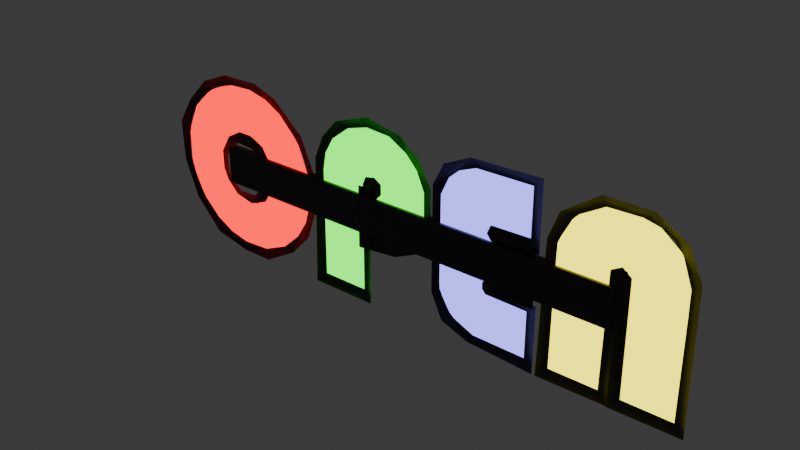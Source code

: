 # Source: OPEN.blend  (saved by Blender 4.2.66; exported with 4.5.12 LTS)
import bpy
from mathutils import Matrix  # noqa: F401  (used for matrix-valued properties, if any)

bpy.ops.wm.read_factory_settings(use_empty=True)
scene = bpy.context.scene
scene.name = 'Scene'

# ---- collections
col_collection = bpy.data.collections.new('Collection'); scene.collection.children.link(col_collection)

# ---- materials (node trees are filled in below, after node groups)
mat_material_001 = bpy.data.materials.new('Material.001')
mat_material_002 = bpy.data.materials.new('Material.002')
mat_material_003 = bpy.data.materials.new('Material.003')
mat_material_004 = bpy.data.materials.new('Material.004')
mat_material_005 = bpy.data.materials.new('Material.005')

# ---- material node trees
mat_material_001.use_nodes = True; mat_material_001.node_tree.nodes.clear()
_N = mat_material_001.node_tree.nodes; _L = mat_material_001.node_tree.links
n0 = _N.new('ShaderNodeBsdfPrincipled'); n0.name = 'Principled BSDF'; n0.location = (10, 300)
n0.inputs[0].default_value = (0.8002, 0.02042, 0.0, 1.0)
n0.inputs[27].default_value = (1.0, 0.0, 0.0005684, 1.0)
n0.inputs[28].default_value = 2.8
n1 = _N.new('ShaderNodeOutputMaterial'); n1.name = 'Material Output'; n1.location = (300, 300)
_L.new(n0.outputs[0], n1.inputs[0])
n1.is_active_output = True
mat_material_002.use_nodes = True; mat_material_002.node_tree.nodes.clear()
_N = mat_material_002.node_tree.nodes; _L = mat_material_002.node_tree.links
n0 = _N.new('ShaderNodeBsdfPrincipled'); n0.name = 'Principled BSDF'; n0.location = (10, 300)
n0.inputs[0].default_value = (0.002591, 0.8002, 0.0, 1.0)
n0.inputs[27].default_value = (0.01101, 1.0, 0.0, 1.0)
n0.inputs[28].default_value = 2.8
n1 = _N.new('ShaderNodeOutputMaterial'); n1.name = 'Material Output'; n1.location = (300, 300)
_L.new(n0.outputs[0], n1.inputs[0])
n1.is_active_output = True
mat_material_003.use_nodes = True; mat_material_003.node_tree.nodes.clear()
_N = mat_material_003.node_tree.nodes; _L = mat_material_003.node_tree.links
n0 = _N.new('ShaderNodeBsdfPrincipled'); n0.name = 'Principled BSDF'; n0.location = (10, 300)
n0.inputs[0].default_value = (0.0874, 0.04368, 0.8002, 1.0)
n0.inputs[27].default_value = (0.2385, 0.2158, 1.0, 1.0)
n0.inputs[28].default_value = 2.8
n1 = _N.new('ShaderNodeOutputMaterial'); n1.name = 'Material Output'; n1.location = (300, 300)
_L.new(n0.outputs[0], n1.inputs[0])
n1.is_active_output = True
mat_material_004.use_nodes = True; mat_material_004.node_tree.nodes.clear()
_N = mat_material_004.node_tree.nodes; _L = mat_material_004.node_tree.links
n0 = _N.new('ShaderNodeBsdfPrincipled'); n0.name = 'Principled BSDF'; n0.location = (10, 300)
n0.inputs[0].default_value = (0.8003, 0.6579, 0.0, 1.0)
n0.inputs[27].default_value = (1.0, 0.9007, 0.0, 1.0)
n0.inputs[28].default_value = 2.8
n1 = _N.new('ShaderNodeOutputMaterial'); n1.name = 'Material Output'; n1.location = (300, 300)
_L.new(n0.outputs[0], n1.inputs[0])
n1.is_active_output = True
mat_material_005.use_nodes = True; mat_material_005.node_tree.nodes.clear()
_N = mat_material_005.node_tree.nodes; _L = mat_material_005.node_tree.links
n0 = _N.new('ShaderNodeBsdfPrincipled'); n0.name = 'Principled BSDF'; n0.location = (10, 300)
n0.inputs[0].default_value = (0.01909, 0.01909, 0.01909, 1.0)
n1 = _N.new('ShaderNodeOutputMaterial'); n1.name = 'Material Output'; n1.location = (300, 300)
_L.new(n0.outputs[0], n1.inputs[0])
n1.is_active_output = True

# ---- world
world_world = bpy.data.worlds.new('World'); scene.world = world_world
world_world.use_nodes = True; world_world.node_tree.nodes.clear()
_N = world_world.node_tree.nodes; _L = world_world.node_tree.links
n0 = _N.new('ShaderNodeOutputWorld'); n0.name = 'World Output'; n0.location = (300, 300)
n1 = _N.new('ShaderNodeBackground'); n1.name = 'Background'; n1.location = (10, 300)
n1.inputs[0].default_value = (0.05088, 0.05088, 0.05088, 1.0)
_L.new(n1.outputs[0], n0.inputs[0])
n0.is_active_output = True
world_world.color = (0.05088, 0.05088, 0.05088)
world_world.sun_shadow_jitter_overblur = 0.0

# ---- meshes
me_text = bpy.data.meshes.new('Text')
me_text.from_pydata([(0.6514, -0.004019, -0.2876), (0.4789, -0.004019, -0.2876), (0.4816, -0.004019, 0.14), (0.5115, -0.004019, 0.2158), (0.5534, -0.004019, 0.262), (0.6249, -0.004019, 0.3004), (0.721, -0.004019, 0.3065), (0.7905, -0.004019, 0.2909), (0.8598, -0.004019, 0.2365), (0.8959, -0.004019, 0.1391), (0.8984, -0.004019, -0.2876), (0.7258, -0.004019, -0.2876), (0.723, -0.004019, 0.1138), (0.6915, -0.004019, 0.1383), (0.655, -0.004019, 0.1174), (0.3807, -0.004019, 0.06687), (0.3807, -0.004019, -0.06232), (0.2396, -0.004019, -0.06502), (0.2266, -0.004019, -0.08267), (0.2272, -0.004019, -0.105), (0.2401, -0.004019, -0.1195), (0.3918, -0.004019, -0.1218), (0.3918, -0.004019, -0.2876), (0.1992, -0.004019, -0.2847), (0.1122, -0.004019, -0.2468), (0.06517, -0.004019, -0.1719), (0.05943, -0.004019, -0.1099), (0.0624, -0.004019, 0.1669), (0.092, -0.004019, 0.2308), (0.1284, -0.004019, 0.2641), (0.1902, -0.004019, 0.2897), (0.3918, -0.004019, 0.2925), (0.3918, -0.004019, 0.1259), (0.25, -0.004019, 0.1223), (0.2363, -0.004019, 0.09056), (0.2531, -0.004019, 0.0693), (-0.2291, -0.004019, -0.08697), (-0.2291, -0.004019, 0.06517), (-0.1973, -0.004019, 0.06914), (-0.1788, -0.004019, 0.08951), (-0.1792, -0.004019, 0.1252), (-0.2067, -0.004019, 0.142), (-0.2444, -0.004019, 0.1343), (-0.2566, -0.004019, 0.1056), (-0.2572, -0.004019, -0.2876), (-0.4297, -0.004019, -0.2876), (-0.4181, -0.004019, 0.1697), (-0.3842, -0.004019, 0.2297), (-0.3161, -0.004019, 0.283), (-0.2365, -0.004019, 0.3061), (-0.1448, -0.004019, 0.3006), (-0.07563, -0.004019, 0.2621), (-0.0329, -0.004019, 0.2161), (-0.004102, -0.004019, 0.15), (-0.002957, -0.004019, 0.05065), (-0.03337, -0.004019, -0.01518), (-0.07133, -0.004019, -0.0542), (-0.1444, -0.004019, -0.08449), (-0.9713, -0.004019, 0.2587), (-0.8726, -0.004019, 0.3011), (-0.7674, -0.004019, 0.3063), (-0.6256, -0.004019, 0.2519), (-0.5457, -0.004019, 0.1705), (-0.5012, -0.004019, 0.05471), (-0.5022, -0.004019, -0.0494), (-0.5659, -0.004019, -0.1904), (-0.6345, -0.004019, -0.2536), (-0.7314, -0.004019, -0.2961), (-0.8356, -0.004019, -0.3013), (-0.912, -0.004019, -0.284), (-0.9803, -0.004019, -0.2471), (-1.055, -0.004019, -0.1741), (-1.105, -0.004019, -0.06002), (-1.102, -0.004019, 0.07522), (-1.054, -0.004019, 0.1802), (-0.7775, -0.004019, 0.1342), (-0.8343, -0.004019, 0.1341), (-0.8918, -0.004019, 0.1016), (-0.9291, -0.004019, 0.03893), (-0.9291, -0.004019, -0.02877), (-0.9111, -0.004019, -0.07114), (-0.8675, -0.004019, -0.1154), (-0.7945, -0.004019, -0.1324), (-0.7216, -0.004019, -0.1033), (-0.6784, -0.004019, -0.03384), (-0.6798, -0.004019, 0.04306), (-0.7216, -0.004019, 0.1087), (-0.9912, -0.01191, 0.2894), (-0.9372, -0.004037, 0.2781), (-0.8844, -0.009477, 0.3339), (-0.8519, -0.004031, 0.3038), (-0.7674, -0.004041, 0.3063), (-0.7375, -0.008516, 0.3369), (-0.6927, -0.004025, 0.2889), (-0.6361, -0.01399, 0.3069), (-0.6256, -0.004032, 0.2519), (-0.5248, -0.007989, 0.2003), (-0.5655, -0.004041, 0.1943), (-0.5196, -0.003478, 0.1194), (-0.4695, -0.009381, 0.07662), (-0.4997, -0.004041, 0.03419), (-0.5022, -0.004032, -0.0494), (-0.4702, -0.008857, -0.06185), (-0.5243, -0.004024, -0.124), (-0.5051, -0.01237, -0.1722), (-0.5881, -0.0075, -0.2597), (-0.5659, -0.004042, -0.1903), (-0.6345, -0.004047, -0.2536), (-0.7314, -0.004057, -0.2961), (-0.7133, -0.01349, -0.3313), (-0.8386, -0.008148, -0.3356), (-0.8356, -0.004041, -0.3013), (-0.9131, -0.002313, -0.2844), (-0.9734, -0.01377, -0.2992), (-0.9803, -0.004032, -0.2471), (-1.086, -0.008404, -0.1908), (-1.041, -0.004041, -0.1898), (-1.087, -0.004037, -0.1148), (-1.14, -0.007555, -0.0538), (-1.108, -0.004041, -0.02911), (-1.105, -0.004032, 0.05496), (-1.136, -0.01396, 0.1034), (-1.083, -0.004025, 0.1297), (-1.082, -0.008486, 0.1982), (-1.027, -0.00289, 0.213), (-0.7653, -0.01425, 0.09175), (-0.7616, -0.003999, 0.1299), (-0.834, -0.0136, 0.09637), (-0.8264, -0.00366, 0.1365), (-0.8916, -0.003428, 0.1014), (-0.8936, -0.01224, 0.03561), (-0.9289, -0.003778, 0.03897), (-0.9286, -0.002909, -0.02851), (-0.8897, -0.01437, -0.03316), (-0.9111, -0.004008, -0.07114), (-0.8671, -0.002789, -0.115), (-0.8371, -0.01289, -0.09029), (-0.8083, -0.004003, -0.1315), (-0.7655, -0.01175, -0.08837), (-0.7619, -0.003775, -0.1245), (-0.7154, -0.003964, -0.09636), (-0.7186, -0.01439, -0.03612), (-0.679, -0.002853, -0.034), (-0.6798, -0.003947, 0.04305), (-0.7149, -0.009456, 0.04346), (-0.7154, -0.003058, 0.1013), (-0.2299, -0.002334, -0.0877), (-0.2675, -0.01466, -0.1245), (-0.2298, -0.002525, 0.06583), (-0.2672, -0.01431, 0.102), (-0.1973, -0.003631, 0.06931), (-0.2155, -0.01301, 0.105), (-0.1788, -0.003964, 0.08952), (-0.1794, -0.00356, 0.1251), (-0.2067, -0.003946, 0.1419), (-0.2443, -0.003717, 0.1342), (-0.2564, -0.002334, -0.2883), (-0.2191, -0.01466, -0.3259), (-0.4304, -0.002526, -0.2882), (-0.4678, -0.01431, -0.3256), (-0.429, -0.004023, 0.1074), (-0.4605, -0.009462, 0.144), (-0.4181, -0.004031, 0.1697), (-0.4256, -0.008327, 0.2286), (-0.3841, -0.004048, 0.2297), (-0.3161, -0.004069, 0.283), (-0.3634, -0.009828, 0.2977), (-0.2242, -0.01388, 0.3476), (-0.2329, -0.002189, 0.3074), (-0.1448, -0.004106, 0.3005), (-0.09721, -0.008771, 0.3173), (-0.07564, -0.004035, 0.2621), (-0.0329, -0.004031, 0.2161), (0.02648, -0.008297, 0.1699), (-0.01491, -0.01474, 0.2594), (-0.004116, -0.004055, 0.15), (-0.002996, -0.004124, 0.05066), (0.02579, -0.008056, 0.03089), (-0.03337, -0.004029, -0.01518), (-0.0234, -0.01477, -0.06804), (-0.07133, -0.004037, -0.0542), (-0.1173, -0.008179, -0.1135), (-0.1444, -0.004095, -0.08446), (0.3815, -0.002334, 0.06761), (0.4191, -0.01466, 0.105), (0.3813, -0.002526, -0.063), (0.4188, -0.01431, -0.1004), (0.2397, -0.003753, -0.06511), (0.2533, -0.008099, -0.08937), (0.2645, -0.01535, -0.09781), (0.2266, -0.004002, -0.08267), (0.2272, -0.003992, -0.105), (0.2401, -0.003644, -0.1194), (0.392, -0.003395, -0.1216), (0.4287, -0.01227, -0.08533), (0.3924, -0.002526, -0.2882), (0.4298, -0.01431, -0.3257), (0.1992, -0.004077, -0.2847), (0.1796, -0.008421, -0.3151), (0.1324, -0.00403, -0.2592), (0.08077, -0.01433, -0.2717), (0.09387, -0.004038, -0.2261), (0.03366, -0.00819, -0.1857), (0.06262, -0.004094, -0.1611), (0.06243, -0.004096, 0.1669), (0.03341, -0.008216, 0.1913), (0.09201, -0.004035, 0.2308), (0.07855, -0.01434, 0.2767), (0.1284, -0.00403, 0.2641), (0.1727, -0.008406, 0.3204), (0.1902, -0.004085, 0.2897), (0.392, -0.003395, 0.2928), (0.4287, -0.01227, 0.329), (0.3924, -0.002525, 0.1253), (0.4298, -0.01431, 0.08783), (0.2501, -0.003381, 0.1221), (0.2691, -0.009159, 0.09354), (0.2741, -0.01572, 0.1044), (0.2368, -0.004002, 0.1002), (0.2426, -0.0036, 0.076), (0.2692, -0.004017, 0.06732), (0.6517, -0.003395, -0.2878), (0.6879, -0.01227, -0.3245), (0.4782, -0.002526, -0.2882), (0.4408, -0.01431, -0.3256), (0.4825, -0.004112, 0.1477), (0.4486, -0.008711, 0.1475), (0.5315, -0.004138, 0.2442), (0.486, -0.009625, 0.2453), (0.6114, -0.009388, 0.3337), (0.6249, -0.004122, 0.3003), (0.7531, -0.004134, 0.3037), (0.7715, -0.009283, 0.3347), (0.8287, -0.002484, 0.2682), (0.8783, -0.01396, 0.2757), (0.866, -0.004031, 0.2236), (0.9255, -0.008346, 0.1678), (0.8951, -0.004086, 0.1476), (0.8986, -0.003395, -0.2878), (0.9349, -0.01227, -0.3245), (0.7251, -0.002526, -0.2882), (0.6877, -0.01431, -0.3256), (0.7242, -0.003504, 0.1061), (0.6886, -0.01174, 0.0998), (0.7076, -0.003606, 0.1324), (0.6787, -0.003985, 0.1357), (0.6552, -0.003424, 0.1173), (-0.885, -0.01359, -0.06904), (-0.885, -0.01359, 0.06904), (-0.885, 0.01359, -0.06904), (-0.885, 0.01359, 0.06904), (0.6795, -0.01359, -0.06904), (0.6795, -0.01359, 0.06904), (0.6795, 0.01359, -0.06904), (0.6795, 0.01359, 0.06904)], [], [(5, 6, 7), (4, 5, 7), (4, 7, 8), (3, 4, 8), (3, 8, 9), (2, 3, 9), (2, 9, 13), (2, 13, 14), (12, 13, 9), (1, 2, 14), (1, 14, 0), (11, 12, 9), (11, 9, 10), (30, 31, 32), (29, 30, 32), (28, 29, 32), (27, 28, 32), (33, 27, 32), (26, 27, 33), (26, 33, 34), (26, 34, 35), (26, 35, 15), (26, 15, 17), (17, 15, 16), (26, 17, 18), (26, 18, 19), (25, 26, 19), (25, 19, 20), (25, 20, 21), (25, 21, 22), (24, 25, 22), (23, 24, 22), (48, 49, 50), (48, 50, 51), (47, 48, 51), (47, 51, 52), (46, 47, 52), (46, 52, 53), (41, 46, 53), (46, 41, 42), (160, 46, 42), (40, 41, 53), (160, 42, 43), (40, 53, 54), (39, 40, 54), (160, 43, 44), (38, 39, 54), (45, 160, 44), (37, 38, 54), (36, 37, 54), (36, 54, 55), (36, 55, 56), (36, 56, 57), (59, 60, 93), (58, 59, 93), (58, 93, 61), (74, 58, 61), (74, 61, 62), (73, 74, 76), (76, 74, 62), (76, 62, 75), (86, 75, 62), (73, 76, 77), (86, 62, 63), (85, 86, 63), (73, 77, 78), (72, 73, 78), (84, 85, 63), (72, 78, 79), (84, 63, 64), (72, 79, 80), (83, 84, 64), (83, 64, 103), (72, 80, 81), (71, 72, 81), (82, 83, 103), (71, 81, 82), (71, 82, 103), (71, 103, 65), (70, 71, 65), (70, 65, 66), (69, 70, 66), (69, 66, 67), (68, 69, 67), (89, 88, 124), (89, 124, 87), (92, 93, 91), (96, 98, 97), (102, 103, 101), (105, 103, 102), (105, 107, 106), (105, 108, 107), (110, 108, 105), (110, 105, 109), (110, 112, 111), (115, 114, 112), (115, 117, 116), (118, 120, 119), (121, 123, 118), (125, 127, 145), (129, 128, 127), (127, 130, 129), (130, 132, 131), (133, 132, 130), (136, 139, 135), (138, 139, 136), (138, 142, 139), (144, 145, 143), (181, 146, 182), (151, 148, 149), (151, 153, 150), (151, 155, 153), (155, 156, 43), (151, 156, 155), (161, 158, 159), (161, 162, 160), (163, 162, 161), (166, 165, 163), (167, 168, 166), (167, 170, 168), (177, 178, 176), (179, 181, 177), (219, 183, 220), (216, 183, 219), (217, 184, 216), (188, 185, 186), (188, 190, 187), (195, 193, 194), (198, 195, 196), (198, 199, 197), (200, 202, 198), (205, 206, 204), (209, 211, 210), (213, 211, 212), (216, 213, 214), (216, 219, 215), (223, 221, 222), (226, 223, 224), (232, 233, 231), (236, 238, 237), (240, 238, 239), (243, 240, 241), (246, 245, 244), (123, 87, 124), (90, 89, 92, 91), (89, 90, 88), (93, 92, 96, 95), (94, 96, 92), (96, 97, 95), (96, 99, 98), (101, 100, 99, 102), (99, 100, 98), (104, 105, 102), (105, 106, 103), (110, 111, 108), (110, 113, 112), (113, 115, 112), (115, 116, 114), (115, 118, 117), (118, 119, 117), (122, 120, 118, 123), (135, 132, 133, 136), (123, 124, 122), (125, 145, 144), (145, 128, 126), (145, 127, 128), (129, 130, 131), (132, 135, 134), (135, 139, 137), (139, 142, 140), (138, 141, 142), (141, 144, 142), (144, 143, 142), (181, 147, 146), (146, 147, 149, 148), (151, 150, 148), (150, 153, 152), (153, 155, 154), (151, 157, 156), (156, 157, 159, 158), (161, 160, 158), (163, 164, 162), (163, 165, 164), (166, 168, 165), (168, 170, 169), (170, 171, 169), (172, 171, 170, 173), (170, 174, 173), (173, 175, 172), (175, 173, 177, 176), (180, 178, 177, 181), (181, 182, 180), (216, 184, 183), (183, 184, 186, 185), (188, 187, 185), (189, 188, 186), (190, 188, 192, 191), (193, 192, 188, 194), (196, 195, 194), (198, 197, 195), (201, 199, 198, 202), (202, 203, 201), (203, 202, 205, 204), (206, 205, 209, 208), (207, 209, 205), (209, 210, 208), (209, 212, 211), (214, 213, 212), (216, 215, 213), (215, 219, 218), (224, 223, 222), (226, 225, 223), (227, 225, 226, 228), (228, 229, 227), (230, 229, 232, 231), (229, 230, 227), (232, 234, 233), (236, 235, 233), (234, 236, 233), (236, 237, 235), (236, 239, 238), (241, 240, 239), (243, 242, 240), (221, 246, 243, 222), (243, 244, 242), (243, 246, 244), (247, 248, 250, 249), (249, 250, 254, 253), (253, 254, 252, 251), (251, 252, 248, 247), (249, 253, 251, 247), (254, 250, 248, 252)])
me_text.polygons.foreach_set('use_smooth', [0, 0, 0, 0, 0, 0, 0, 0, 0, 0, 0, 0, 0, 0, 0, 0, 0, 0, 0, 0, 0, 0, 0, 0, 0, 0, 0, 0, 0, 0, 0, 0, 0, 0, 0, 0, 0, 0, 0, 0, 0, 0, 0, 0, 0, 0, 0, 0, 0, 0, 0, 0, 0, 0, 0, 0, 0, 0, 0, 0, 0, 0, 0, 0, 0, 0, 0, 0, 0, 0, 0, 0, 0, 0, 0, 0, 0, 0, 0, 0, 0, 0, 0, 0, 1, 1, 1, 1, 1, 1, 1, 1, 1, 1, 1, 1, 1, 1, 1, 1, 1, 1, 1, 1, 1, 1, 1, 1, 1, 1, 1, 1, 1, 1, 1, 1, 1, 1, 1, 1, 1, 1, 1, 1, 1, 1, 1, 1, 1, 1, 1, 1, 1, 1, 1, 1, 1, 1, 1, 1, 1, 1, 1, 1, 1, 1, 1, 1, 1, 1, 1, 1, 1, 1, 1, 1, 1, 1, 1, 1, 1, 1, 1, 1, 1, 1, 1, 1, 1, 1, 1, 1, 1, 1, 1, 1, 1, 1, 1, 1, 1, 1, 1, 1, 1, 1, 1, 1, 1, 1, 1, 1, 1, 1, 1, 1, 1, 1, 1, 1, 1, 1, 1, 1, 1, 1, 1, 1, 1, 1, 1, 1, 1, 1, 1, 1, 1, 1, 1, 1, 1, 1, 1, 1, 1, 1, 0, 0, 0, 0, 0, 0])
me_text.polygons.foreach_set('material_index', [3, 3, 3, 3, 3, 3, 3, 3, 3, 3, 3, 3, 3, 2, 2, 2, 2, 2, 2, 2, 2, 2, 2, 2, 2, 2, 2, 2, 2, 2, 2, 2, 1, 1, 1, 1, 1, 1, 1, 1, 1, 1, 1, 1, 1, 1, 1, 1, 1, 4, 4, 4, 4, 0, 0, 0, 0, 0, 0, 0, 0, 0, 0, 0, 0, 0, 0, 0, 0, 0, 0, 0, 0, 0, 0, 0, 0, 0, 0, 0, 0, 0, 0, 0, 4, 4, 4, 4, 4, 4, 4, 4, 4, 4, 4, 4, 4, 4, 4, 4, 4, 4, 4, 4, 4, 4, 4, 4, 4, 4, 4, 4, 4, 4, 4, 4, 4, 4, 4, 4, 4, 4, 4, 4, 4, 4, 4, 4, 4, 4, 4, 4, 4, 4, 4, 4, 4, 4, 4, 4, 4, 4, 4, 4, 4, 4, 4, 4, 4, 4, 4, 4, 4, 4, 4, 4, 4, 4, 4, 4, 4, 4, 4, 4, 4, 4, 4, 4, 4, 4, 4, 4, 4, 4, 4, 4, 4, 4, 4, 4, 4, 4, 4, 4, 4, 4, 4, 4, 4, 4, 4, 4, 4, 4, 4, 4, 4, 4, 4, 4, 4, 4, 4, 4, 4, 4, 4, 4, 4, 4, 4, 4, 4, 4, 4, 4, 4, 4, 4, 4, 4, 4, 4, 4, 4, 4, 4, 4, 4, 4, 4, 4])
_uv = me_text.uv_layers.new(name='UVMap')
_uv.uv.foreach_set('vector', [0.2765, 0.0, 0.3583, 0.0, 0.4235, 0.0, 0.2015, 0.0, 0.2765, 0.0, 0.4235, 0.0, 0.2015, 0.0, 0.4235, 0.0, 0.5112, 0.0, 0.1429, 0.0, 0.2015, 0.0, 0.5112, 0.0, 0.1429, 0.0, 0.5112, 0.0, 0.6056, 0.0, 0.06878, 0.0, 0.1429, 0.0, 0.6056, 0.0, 0.06878, 0.0, 0.6056, 0.0, 0.8366, 0.0, 0.06878, 0.0, 0.8366, 0.0, 0.9357, 0.0, 0.7442, 0.0, 0.8366, 0.0, 0.6056, 0.0, 0.01299, 0.0, 0.06878, 0.0, 0.9357, 0.0, 0.01299, 0.0, 0.9357, 0.0, 0.0, 0.0, 0.6753, 0.0, 0.7442, 0.0, 0.6056, 0.0, 0.6753, 0.0, 0.6056, 0.0, 0.6623, 0.0, 0.7029, 0.0, 0.7376, 0.0, 0.7447, 0.0, 0.6629, 0.0, 0.7029, 0.0, 0.7447, 0.0, 0.6312, 0.0, 0.6629, 0.0, 0.7447, 0.0, 0.5878, 0.0, 0.6312, 0.0, 0.7447, 0.0, 0.7915, 0.0, 0.5878, 0.0, 0.7447, 0.0, 0.5532, 0.0, 0.5878, 0.0, 0.7915, 0.0, 0.5532, 0.0, 0.7915, 0.0, 0.8575, 0.0, 0.5532, 0.0, 0.8575, 0.0, 0.9264, 0.0, 0.5532, 0.0, 0.9264, 0.0, 0.007092, 0.0, 0.5532, 0.0, 0.007092, 0.0, 0.09251, 0.0, 0.09251, 0.0, 0.007092, 0.0, 0.01418, 0.0, 0.5532, 0.0, 0.09251, 0.0, 0.1637, 0.0, 0.5532, 0.0, 0.1637, 0.0, 0.2272, 0.0, 0.5193, 0.0, 0.5532, 0.0, 0.2272, 0.0, 0.5193, 0.0, 0.2272, 0.0, 0.2884, 0.0, 0.5193, 0.0, 0.2884, 0.0, 0.3688, 0.0, 0.5193, 0.0, 0.3688, 0.0, 0.3759, 0.0, 0.4652, 0.0, 0.5193, 0.0, 0.3759, 0.0, 0.4109, 0.0, 0.4652, 0.0, 0.3759, 0.0, 0.5542, 0.0, 0.6291, 0.0, 0.6883, 0.0, 0.5542, 0.0, 0.6883, 0.0, 0.7313, 0.0, 0.4715, 0.0, 0.5542, 0.0, 0.7313, 0.0, 0.4715, 0.0, 0.7313, 0.0, 0.765, 0.0, 0.3946, 0.0, 0.4715, 0.0, 0.765, 0.0, 0.3946, 0.0, 0.765, 0.0, 0.8045, 0.0, 0.1785, 0.0, 0.3946, 0.0, 0.8045, 0.0, 0.3946, 0.0, 0.1785, 0.0, 0.2277, 0.0, 0.3301, 0.0, 0.3946, 0.0, 0.2277, 0.0, 0.1315, 0.0, 0.1785, 0.0, 0.8045, 0.0, 0.3301, 0.0, 0.2277, 0.0, 0.2658, 0.0, 0.1315, 0.0, 0.8045, 0.0, 0.8581, 0.0, 0.08359, 0.0, 0.1315, 0.0, 0.8581, 0.0, 0.3301, 0.0, 0.2658, 0.0, 0.2868, 0.0, 0.04793, 0.0, 0.08359, 0.0, 0.8581, 0.0, 0.2941, 0.0, 0.3301, 0.0, 0.2868, 0.0, 0.01471, 0.0, 0.04793, 0.0, 0.8581, 0.0, 0.007353, 0.0, 0.01471, 0.0, 0.8581, 0.0, 0.007353, 0.0, 0.8581, 0.0, 0.9006, 0.0, 0.007353, 0.0, 0.9006, 0.0, 0.9337, 0.0, 0.007353, 0.0, 0.9337, 0.0, 0.8946, 0.0, 0.0441, 0.0, 0.07098, 0.0, 0.09163, 0.0, 0.01594, 0.0, 0.0441, 0.0, 0.09163, 0.0, 0.01594, 0.0, 0.09163, 0.0, 0.1123, 0.0, 0.4121, 0.0, 0.01594, 0.0, 0.1123, 0.0, 0.4121, 0.0, 0.1123, 0.0, 0.1419, 0.0, 0.4585, 0.0, 0.4121, 0.0, 0.5843, 0.0, 0.5843, 0.0, 0.4121, 0.0, 0.1419, 0.0, 0.5843, 0.0, 0.1419, 0.0, 0.5494, 0.0, 0.6546, 0.0, 0.5494, 0.0, 0.1419, 0.0, 0.4585, 0.0, 0.5843, 0.0, 0.6253, 0.0, 0.6546, 0.0, 0.1419, 0.0, 0.175, 0.0, 0.9665, 0.0, 0.6546, 0.0, 0.175, 0.0, 0.4585, 0.0, 0.6253, 0.0, 0.6695, 0.0, 0.4236, 0.0, 0.4585, 0.0, 0.6695, 0.0, 0.9207, 0.0, 0.9665, 0.0, 0.175, 0.0, 0.4236, 0.0, 0.6695, 0.0, 0.7098, 0.0, 0.9207, 0.0, 0.175, 0.0, 0.2018, 0.0, 0.4236, 0.0, 0.7098, 0.0, 0.738, 0.0, 0.8709, 0.0, 0.9207, 0.0, 0.2018, 0.0, 0.8709, 0.0, 0.2018, 0.0, 0.2225, 0.0, 0.4236, 0.0, 0.738, 0.0, 0.7756, 0.0, 0.3905, 0.0, 0.4236, 0.0, 0.7756, 0.0, 0.8223, 0.0, 0.8709, 0.0, 0.2225, 0.0, 0.3905, 0.0, 0.7756, 0.0, 0.8223, 0.0, 0.3905, 0.0, 0.8223, 0.0, 0.2225, 0.0, 0.3905, 0.0, 0.2225, 0.0, 0.2432, 0.0, 0.3637, 0.0, 0.3905, 0.0, 0.2432, 0.0, 0.3637, 0.0, 0.2432, 0.0, 0.2673, 0.0, 0.343, 0.0, 0.3637, 0.0, 0.2673, 0.0, 0.343, 0.0, 0.2673, 0.0, 0.2955, 0.0, 0.3223, 0.0, 0.343, 0.0, 0.2955, 0.0, 0.08651, 0.2786, 0.05214, 0.0, 0.005577, 0.002651, 0.08651, 0.2786, 0.005577, 0.002651, 0.03088, 0.3041, 0.1537, 0.2549, 0.1823, 0.0, 0.1412, 0.0, 0.2734, 0.3279, 0.3125, 0.0001279, 0.2661, 0.0, 0.4033, 0.2576, 0.4427, 0.0, 0.4015, 0.0, 0.5151, 0.2418, 0.4427, 0.0, 0.4033, 0.2576, 0.5151, 0.2418, 0.5318, 0.0, 0.4839, 0.0, 0.5151, 0.2418, 0.5878, 0.0, 0.5318, 0.0, 0.6391, 0.2945, 0.5878, 0.0, 0.5151, 0.2418, 0.6391, 0.2945, 0.5151, 0.2418, 0.584, 0.3404, 0.6391, 0.2945, 0.6824, 0.001622, 0.6412, 0.0, 0.7759, 0.33, 0.7235, 0.0, 0.6824, 0.001622, 0.7759, 0.33, 0.8125, 0.0, 0.7661, 0.0, 0.8491, 0.2861, 0.9015, 0.0, 0.8589, 0.0, 0.921, 0.3461, 0.9718, 0.248, 0.8491, 0.2861, 0.05274, 0.3319, 0.1785, 0.3334, 0.01346, 0.0004145, 0.2439, -0.0003845, 0.1525, 1.453e-06, 0.1785, 0.3334, 0.1785, 0.3334, 0.3147, 0.2907, 0.2439, -0.0003845, 0.3147, 0.2907, 0.412, -0.0012, 0.3319, -3.643e-06, 0.437, 0.3728, 0.412, -0.0012, 0.3147, 0.2907, 0.565, 0.3261, 0.6766, 0.001166, 0.5431, 0.0002233, 0.692, 0.2955, 0.6766, 0.001166, 0.565, 0.3261, 0.692, 0.2955, 0.8314, -0.0006978, 0.6766, 0.001166, 0.9421, 0.2481, 0.984, 0.0, 0.9229, 0.0, 0.0, 0.2271, 0.007299, 0.001872, 0.0, 0.0, 0.1681, 0.3258, 0.0146, 0.001836, 0.0146, 0.3491, 0.1681, 0.3258, 0.1307, 0.000137, 0.04767, -6.47e-06, 0.1681, 0.3258, 0.2255, 0.00234, 0.1307, 0.000137, 0.2255, 0.00234, 0.2847, 0.001929, 0.2638, 0.0, 0.1681, 0.3258, 0.2847, 0.001929, 0.2255, 0.00234, 0.3548, 0.2617, 0.292, 0.001932, 0.292, 0.3493, 0.3548, 0.2617, 0.3918, 0.0, 0.3277, 0.0, 0.4408, 0.2412, 0.3918, 0.0, 0.3548, 0.2617, 0.5228, 0.3345, 0.5501, 0.0, 0.4408, 0.2412, 0.6335, 0.3434, 0.6263, 0.01278, 0.5228, 0.3345, 0.6335, 0.3434, 0.702, 0.2768, 0.6263, 0.01278, 0.8582, 0.2483, 0.894, 0.0, 0.8518, 0.0, 0.9123, 0.3495, 0.9613, 0.2374, 0.8582, 0.2483, 0.0, 0.09091, 0.007042, 0.001929, 0.0, 0.0, 0.0, 0.2314, 0.007042, 0.001929, 0.0, 0.09091, 0.0, 0.3843, 0.007042, 0.3551, 0.0, 0.2314, 0.2141, 0.2317, 0.01408, 0.001932, 0.01408, 0.3493, 0.2141, 0.2317, 0.1625, 0.0, 0.09183, 0.0, 0.3732, 0.001932, 0.3662, 0.0009761, 0.3662, 0.3183, 0.4151, 0.2481, 0.3732, 0.001932, 0.3732, 0.3495, 0.4151, 0.2481, 0.4475, 0.0, 0.408, 0.0, 0.4648, 0.3493, 0.5132, 0.2376, 0.4151, 0.2481, 0.5922, 0.2419, 0.6268, 0.0, 0.5836, 0.0, 0.6913, 0.2507, 0.7324, 0.0009762, 0.6979, 0.0, 0.7394, 0.001932, 0.7324, 0.0009762, 0.7324, 0.3181, 0.8397, 0.2539, 0.7394, 0.001932, 0.7394, 0.3493, 0.8397, 0.2539, 0.8959, 0.0008986, 0.7862, 0.0006884, 0.01282, 0.001932, 0.0, 0.0009761, 0.0, 0.3181, 0.0602, 0.2597, 0.01282, 0.001932, 0.01282, 0.3493, 0.3852, 0.291, 0.4615, -0.0008658, 0.3822, 0.0, 0.579, 0.2493, 0.6538, 0.0009761, 0.5907, 0.0, 0.6667, 0.00172, 0.6538, 0.0009761, 0.6538, 0.3183, 0.8316, 0.2601, 0.6667, 0.00172, 0.6667, 0.3495, 0.9241, 0.0001898, 0.8546, 0.0, 0.788, 0.0005105, 0.0, 0.2523, 0.03088, 0.3041, 0.005577, 0.002651, 0.09845, 0.0, 0.08651, 0.2786, 0.1537, 0.2549, 0.1412, 0.0, 0.08651, 0.2786, 0.09845, 0.0, 0.05214, 0.0, 0.1823, 0.0, 0.1537, 0.2549, 0.2734, 0.3279, 0.2235, 0.0, 0.2034, 0.3465, 0.2734, 0.3279, 0.1537, 0.2549, 0.2734, 0.3279, 0.2661, 0.0, 0.2235, 0.0, 0.2734, 0.3279, 0.3403, 0.2976, 0.3125, 0.0001279, 0.4015, 0.0, 0.3589, 0.0, 0.3403, 0.2976, 0.4033, 0.2576, 0.3403, 0.2976, 0.3589, 0.0, 0.3125, 0.0001279, 0.46, 0.3524, 0.5151, 0.2418, 0.4033, 0.2576, 0.5151, 0.2418, 0.4839, 0.0, 0.4427, 0.0, 0.6391, 0.2945, 0.6412, 0.0, 0.5878, 0.0, 0.6391, 0.2945, 0.707, 0.3402, 0.6824, 0.001622, 0.707, 0.3402, 0.7759, 0.33, 0.6824, 0.001622, 0.7759, 0.33, 0.7661, 0.0, 0.7235, 0.0, 0.7759, 0.33, 0.8491, 0.2861, 0.8125, 0.0, 0.8491, 0.2861, 0.8589, 0.0, 0.8125, 0.0, 0.9427, 0.0, 0.9015, 0.0, 0.8491, 0.2861, 0.9718, 0.248, 0.5431, 0.0002233, 0.412, -0.0012, 0.437, 0.3728, 0.565, 0.3261, 0.9718, 0.248, 0.9839, 0.0, 0.9427, 0.0, 0.05274, 0.3319, 0.01346, 0.0004145, 0.0, 0.1204, 0.01346, 0.0004145, 0.1525, 1.453e-06, 0.07274, 0.0, 0.01346, 0.0004145, 0.1785, 0.3334, 0.1525, 1.453e-06, 0.2439, -0.0003845, 0.3147, 0.2907, 0.3319, -3.643e-06, 0.412, -0.0012, 0.5431, 0.0002233, 0.4683, 0.0, 0.5431, 0.0002233, 0.6766, 0.001166, 0.6193, 0.0, 0.6766, 0.001166, 0.8314, -0.0006978, 0.7441, 0.0, 0.692, 0.2955, 0.8122, 0.3471, 0.8314, -0.0006978, 0.8122, 0.3471, 0.9421, 0.2481, 0.8314, -0.0006978, 0.9421, 0.2481, 0.9229, 0.0, 0.8314, -0.0006978, 0.0, 0.2271, 0.007299, 0.355, 0.007299, 0.001872, 0.007299, 0.001872, 0.007299, 0.355, 0.0146, 0.3491, 0.0146, 0.001836, 0.1681, 0.3258, 0.04767, -6.47e-06, 0.0146, 0.001836, 0.04767, -6.47e-06, 0.1307, 0.000137, 0.08298, 0.0, 0.1307, 0.000137, 0.2255, 0.00234, 0.1772, 0.0, 0.1681, 0.3258, 0.2847, 0.3551, 0.2847, 0.001929, 0.2847, 0.001929, 0.2847, 0.3551, 0.292, 0.3493, 0.292, 0.001932, 0.3548, 0.2617, 0.3277, 0.0, 0.292, 0.001932, 0.4408, 0.2412, 0.468, 0.0, 0.3918, 0.0, 0.4408, 0.2412, 0.5501, 0.0, 0.468, 0.0, 0.5228, 0.3345, 0.6263, 0.01278, 0.5501, 0.0, 0.6263, 0.01278, 0.702, 0.2768, 0.6833, 0.0, 0.702, 0.2768, 0.726, 0.0, 0.6833, 0.0, 0.7594, 0.0, 0.726, 0.0, 0.702, 0.2768, 0.7919, 0.2519, 0.702, 0.2768, 0.7474, 0.3613, 0.7919, 0.2519, 0.7919, 0.2519, 0.7987, 0.0, 0.7594, 0.0, 0.7987, 0.0, 0.7919, 0.2519, 0.8582, 0.2483, 0.8518, 0.0, 0.9269, 0.0, 0.894, 0.0, 0.8582, 0.2483, 0.9613, 0.2374, 0.9613, 0.2374, 0.9715, 0.0, 0.9269, 0.0, 0.0, 0.2314, 0.007042, 0.3551, 0.007042, 0.001929, 0.007042, 0.001929, 0.007042, 0.3551, 0.01408, 0.3493, 0.01408, 0.001932, 0.2141, 0.2317, 0.09183, 0.0, 0.01408, 0.001932, 0.1575, 0.3851, 0.2141, 0.2317, 0.01408, 0.3493, 0.1625, 0.0, 0.2141, 0.2317, 0.2863, 1.78e-05, 0.2256, 0.0, 0.3662, 0.0009761, 0.2863, 1.78e-05, 0.2141, 0.2317, 0.3662, 0.3183, 0.3732, 0.3495, 0.3732, 0.001932, 0.3662, 0.3183, 0.4151, 0.2481, 0.408, 0.0, 0.3732, 0.001932, 0.4789, 0.0, 0.4475, 0.0, 0.4151, 0.2481, 0.5132, 0.2376, 0.5132, 0.2376, 0.5219, 0.0, 0.4789, 0.0, 0.5219, 0.0, 0.5132, 0.2376, 0.5922, 0.2419, 0.5836, 0.0, 0.6268, 0.0, 0.5922, 0.2419, 0.6913, 0.2507, 0.6583, 0.0, 0.6404, 0.3454, 0.6913, 0.2507, 0.5922, 0.2419, 0.6913, 0.2507, 0.6979, 0.0, 0.6583, 0.0, 0.6913, 0.2507, 0.7324, 0.3181, 0.7324, 0.0009762, 0.7394, 0.3493, 0.7394, 0.001932, 0.7324, 0.3181, 0.8397, 0.2539, 0.7862, 0.0006884, 0.7394, 0.001932, 0.7862, 0.0006884, 0.8959, 0.0008986, 0.8271, 0.0, 0.01282, 0.3493, 0.01282, 0.001932, 0.0, 0.3181, 0.0602, 0.2597, 0.07466, 0.0, 0.01282, 0.001932, 0.173, 0.0, 0.07466, 0.0, 0.0602, 0.2597, 0.1487, 0.2825, 0.1487, 0.2825, 0.2673, 0.2725, 0.173, 0.0, 0.273, 0.0, 0.2673, 0.2725, 0.3852, 0.291, 0.3822, 0.0, 0.2673, 0.2725, 0.273, 0.0, 0.173, 0.0, 0.3852, 0.291, 0.4872, 0.3486, 0.4615, -0.0008658, 0.579, 0.2493, 0.5186, 0.0, 0.4615, -0.0008658, 0.4872, 0.3486, 0.579, 0.2493, 0.4615, -0.0008658, 0.579, 0.2493, 0.5907, 0.0, 0.5186, 0.0, 0.579, 0.2493, 0.6538, 0.3183, 0.6538, 0.0009761, 0.6667, 0.3495, 0.6667, 0.00172, 0.6538, 0.3183, 0.8316, 0.2601, 0.7185, -0.0005685, 0.6667, 0.00172, 1.0, 0.0009761, 0.9241, 0.0001898, 0.8316, 0.2601, 1.0, 0.3181, 0.8316, 0.2601, 0.788, 0.0005105, 0.7185, -0.0005685, 0.8316, 0.2601, 0.9241, 0.0001898, 0.788, 0.0005105, 0.375, 0.0, 0.625, 0.0, 0.625, 0.25, 0.375, 0.25, 0.375, 0.25, 0.625, 0.25, 0.625, 0.5, 0.375, 0.5, 0.375, 0.5, 0.625, 0.5, 0.625, 0.75, 0.375, 0.75, 0.375, 0.75, 0.625, 0.75, 0.625, 1.0, 0.375, 1.0, 0.125, 0.5, 0.375, 0.5, 0.375, 0.75, 0.125, 0.75, 0.625, 0.5, 0.875, 0.5, 0.875, 0.75, 0.625, 0.75])
me_text.materials.append(mat_material_001)
me_text.materials.append(mat_material_002)
me_text.materials.append(mat_material_003)
me_text.materials.append(mat_material_004)
me_text.materials.append(mat_material_005)
me_text.auto_texspace = False
me_text.update()
me_text.normals_split_custom_set([tuple(v) for v in zip(*[iter([0.0, 1.0, -3.013e-08, 0.0, 1.0, -3.013e-08, 0.0, 1.0, -3.013e-08, 0.0, 1.0, 0.0, 0.0, 1.0, 0.0, 0.0, 1.0, 0.0, 0.0, 1.0, 7.818e-09, 0.0, 1.0, 7.818e-09, 0.0, 1.0, 7.818e-09, 0.0, 1.0, -1.53e-08, 0.0, 1.0, -1.53e-08, 0.0, 1.0, -1.53e-08, 0.0, 1.0, 0.0, 0.0, 1.0, 0.0, 0.0, 1.0, 0.0, 0.0, 1.0, 7.399e-09, 0.0, 1.0, 7.399e-09, 0.0, 1.0, 7.399e-09, 0.0, 1.0, 0.0, 0.0, 1.0, 0.0, 0.0, 1.0, 0.0, 0.0, 1.0, 6.53e-09, 0.0, 1.0, 6.53e-09, 0.0, 1.0, 6.53e-09, 0.0, 1.0, 0.0, 0.0, 1.0, 0.0, 0.0, 1.0, 0.0, -9.073e-09, 1.0, -6.903e-08, -9.073e-09, 1.0, -6.903e-08, -9.073e-09, 1.0, -6.903e-08, 0.0, 1.0, -7.365e-08, 0.0, 1.0, -7.365e-08, 0.0, 1.0, -7.365e-08, 1.084e-08, 1.0, -7.541e-08, 1.084e-08, 1.0, -7.541e-08, 1.084e-08, 1.0, -7.541e-08, 0.0, 1.0, -6.852e-08, 0.0, 1.0, -6.852e-08, 0.0, 1.0, -6.852e-08, 0.0, 1.0, 0.0, 0.0, 1.0, 0.0, 0.0, 1.0, 0.0, 0.0, 1.0, 0.0, 0.0, 1.0, 0.0, 0.0, 1.0, 0.0, 0.0, 1.0, 0.0, 0.0, 1.0, 0.0, 0.0, 1.0, 0.0, 0.0, 1.0, 0.0, 0.0, 1.0, 0.0, 0.0, 1.0, 0.0, 0.0, 1.0, 3.328e-08, 0.0, 1.0, 3.328e-08, 0.0, 1.0, 3.328e-08, -2.551e-08, 1.0, -1.074e-07, -2.551e-08, 1.0, -1.074e-07, -2.551e-08, 1.0, -1.074e-07, -3.29e-07, 1.0, 1.036e-07, -3.29e-07, 1.0, 1.036e-07, -3.29e-07, 1.0, 1.036e-07, -8.878e-08, 1.0, -6.729e-08, -8.878e-08, 1.0, -6.729e-08, -8.878e-08, 1.0, -6.729e-08, -3.098e-09, 1.0, -1.596e-07, -3.098e-09, 1.0, -1.596e-07, -3.098e-09, 1.0, -1.596e-07, 7.68e-08, 1.0, -3.14e-07, 7.68e-08, 1.0, -3.14e-07, 7.68e-08, 1.0, -3.14e-07, 4.403e-09, 1.0, -2.299e-07, 4.403e-09, 1.0, -2.299e-07, 4.403e-09, 1.0, -2.299e-07, 0.0, 1.0, -1.121e-08, 0.0, 1.0, -1.121e-08, 0.0, 1.0, -1.121e-08, 0.0, 1.0, 2.459e-08, 0.0, 1.0, 2.459e-08, 0.0, 1.0, 2.459e-08, 0.0, 1.0, -1.116e-08, 0.0, 1.0, -1.116e-08, 0.0, 1.0, -1.116e-08, 0.0, 1.0, 1.809e-08, 0.0, 1.0, 1.809e-08, 0.0, 1.0, 1.809e-08, 0.0, 1.0, 0.0, 0.0, 1.0, 0.0, 0.0, 1.0, 0.0, 0.0, 1.0, 0.0, 0.0, 1.0, 0.0, 0.0, 1.0, 0.0, 0.0, 1.0, 1.224e-08, 0.0, 1.0, 1.224e-08, 0.0, 1.0, 1.224e-08, 0.0, 1.0, -3.31e-08, 0.0, 1.0, -3.31e-08, 0.0, 1.0, -3.31e-08, 0.0, 1.0, -2.273e-08, 0.0, 1.0, -2.273e-08, 0.0, 1.0, -2.273e-08, 0.0, 1.0, 7.463e-09, 0.0, 1.0, 7.463e-09, 0.0, 1.0, 7.463e-09, 0.0, 1.0, 8.176e-09, 0.0, 1.0, 8.176e-09, 0.0, 1.0, 8.176e-09, 0.0, 1.0, -7.473e-09, 0.0, 1.0, -7.473e-09, 0.0, 1.0, -7.473e-09, 0.0, 1.0, 0.0, 0.0, 1.0, 0.0, 0.0, 1.0, 0.0, 0.0, 1.0, 2.173e-09, 0.0, 1.0, 2.173e-09, 0.0, 1.0, 2.173e-09, 0.0, 1.0, 0.0, 0.0, 1.0, 0.0, 0.0, 1.0, 0.0, 0.0, 1.0, 1.092e-08, 0.0, 1.0, 1.092e-08, 0.0, 1.0, 1.092e-08, -1.299e-05, 1.0, -6.367e-05, -1.299e-05, 1.0, -6.367e-05, -1.299e-05, 1.0, -6.367e-05, 0.0, 1.0, 0.0, 0.0, 1.0, 0.0, 0.0, 1.0, 0.0, -2.375e-05, 1.0, 1.011e-05, -2.375e-05, 1.0, 1.011e-05, -2.375e-05, 1.0, 1.011e-05, 4.244e-08, 1.0, -3.018e-07, 4.244e-08, 1.0, -3.018e-07, 4.244e-08, 1.0, -3.018e-07, 1.699e-07, 1.0, 1.859e-08, 1.699e-07, 1.0, 1.859e-08, 1.699e-07, 1.0, 1.859e-08, -2.385e-05, 1.0, -4.004e-08, -2.385e-05, 1.0, -4.004e-08, -2.385e-05, 1.0, -4.004e-08, 1.411e-07, 1.0, -1.354e-07, 1.411e-07, 1.0, -1.354e-07, 1.411e-07, 1.0, -1.354e-07, 0.0, 1.0, 1.034e-05, 0.0, 1.0, 1.034e-05, 0.0, 1.0, 1.034e-05, 8.698e-08, 1.0, -6.849e-07, 8.698e-08, 1.0, -6.849e-07, 8.698e-08, 1.0, -6.849e-07, 1.192e-07, 1.0, -1.962e-07, 1.192e-07, 1.0, -1.962e-07, 1.192e-07, 1.0, -1.962e-07, 0.0, 1.0, 2.719e-09, 0.0, 1.0, 2.719e-09, 0.0, 1.0, 2.719e-09, 0.0, 1.0, -1.185e-08, 0.0, 1.0, -1.185e-08, 0.0, 1.0, -1.185e-08, 0.0, 1.0, 0.0, 0.0, 1.0, 0.0, 0.0, 1.0, 0.0, 1.284e-05, 1.0, -0.0002587, 1.284e-05, 1.0, -0.0002587, 1.284e-05, 1.0, -0.0002587, 2.619e-05, 1.0, -6.102e-05, 2.619e-05, 1.0, -6.102e-05, 2.619e-05, 1.0, -6.102e-05, 3.028e-06, 1.0, 0.0001527, 3.028e-06, 1.0, 0.0001527, 3.028e-06, 1.0, 0.0001527, 0.0, 1.0, -8.402e-09, 0.0, 1.0, -8.402e-09, 0.0, 1.0, -8.402e-09, 0.0, 1.0, -2.865e-09, 0.0, 1.0, -2.865e-09, 0.0, 1.0, -2.865e-09, 0.0, 1.0, 0.0, 0.0, 1.0, 0.0, 0.0, 1.0, 0.0, 0.0, 1.0, 0.0, 0.0, 1.0, 0.0, 0.0, 1.0, 0.0, 0.0, 1.0, 0.0, 0.0, 1.0, 0.0, 0.0, 1.0, 0.0, 0.0, 1.0, 0.0, 0.0, 1.0, 0.0, 0.0, 1.0, 0.0, 0.0, 1.0, 1.091e-08, 0.0, 1.0, 1.091e-08, 0.0, 1.0, 1.091e-08, 7.964e-08, 1.0, -2.266e-07, 7.964e-08, 1.0, -2.266e-07, 7.964e-08, 1.0, -2.266e-07, 2.844e-08, 1.0, -4.386e-07, 2.844e-08, 1.0, -4.386e-07, 2.844e-08, 1.0, -4.386e-07, 6.434e-08, 1.0, -5.148e-07, 6.434e-08, 1.0, -5.148e-07, 6.434e-08, 1.0, -5.148e-07, 1.253e-07, 1.0, -2.275e-07, 1.253e-07, 1.0, -2.275e-07, 1.253e-07, 1.0, -2.275e-07, 0.0, 1.0, 0.0, 0.0, 1.0, 0.0, 0.0, 1.0, 0.0, 0.0, 1.0, -9.781e-10, 0.0, 1.0, -9.781e-10, 0.0, 1.0, -9.781e-10, 0.0, 1.0, -2.328e-09, 0.0, 1.0, -2.328e-09, 0.0, 1.0, -2.328e-09, 0.0, 1.0, 5.444e-09, 0.0, 1.0, 5.444e-09, 0.0, 1.0, 5.444e-09, 0.0, 1.0, 0.0, 0.0, 1.0, 0.0, 0.0, 1.0, 0.0, 1.829e-05, 1.0, -7.45e-05, 1.829e-05, 1.0, -7.45e-05, 1.829e-05, 1.0, -7.45e-05, 0.0, 1.0, -7.182e-09, 0.0, 1.0, -7.182e-09, 0.0, 1.0, -7.182e-09, 0.0, 1.0, 4.789e-09, 0.0, 1.0, 4.789e-09, 0.0, 1.0, 4.789e-09, 2.068e-05, 1.0, -5.179e-05, 2.068e-05, 1.0, -5.179e-05, 2.068e-05, 1.0, -5.179e-05, 0.0, 1.0, 0.0, 0.0, 1.0, 0.0, 0.0, 1.0, 0.0, 2.363e-05, 1.0, -0.0001476, 2.363e-05, 1.0, -0.0001476, 2.363e-05, 1.0, -0.0001476, 2.538e-06, 1.0, 7.615e-05, 2.538e-06, 1.0, 7.615e-05, 2.538e-06, 1.0, 7.615e-05, 0.0, 1.0, 0.0, 0.0, 1.0, 0.0, 0.0, 1.0, 0.0, 0.0, 1.0, -7.83e-09, 0.0, 1.0, -7.83e-09, 0.0, 1.0, -7.83e-09, 0.0, 1.0, 1.89e-08, 0.0, 1.0, 1.89e-08, 0.0, 1.0, 1.89e-08, 0.0, 1.0, 0.0, 0.0, 1.0, 0.0, 0.0, 1.0, 0.0, 0.0, 1.0, 0.0, 0.0, 1.0, 0.0, 0.0, 1.0, 0.0, -0.1678, 0.6146, 0.7708, -0.1534, 0.9589, 0.2387, -0.1357, 0.9779, 0.1588, -0.1678, 0.6146, 0.7708, -0.1357, 0.9779, 0.1588, -0.4419, 0.5953, 0.6711, 0.1093, 0.6299, 0.769, 0.1377, 0.9616, 0.2372, 0.002813, 0.989, 0.1481, 0.625, 0.639, 0.4483, 0.1538, 0.9864, 0.05777, 0.08495, 0.9933, 0.07811, 0.7678, 0.6269, -0.1326, 0.2305, 0.9647, -0.127, 0.1493, 0.9886, -0.01733, 0.4913, 0.6525, -0.577, 0.2305, 0.9647, -0.127, 0.7678, 0.6269, -0.1326, 0.4913, 0.6525, -0.577, 0.05868, 0.9917, -0.1144, 0.1439, 0.985, -0.09516, 0.4913, 0.6525, -0.577, 0.1259, 0.8951, -0.4277, 0.05868, 0.9917, -0.1144, -0.06386, 0.6308, -0.7733, 0.1259, 0.8951, -0.4277, 0.4913, 0.6525, -0.577, -0.06386, 0.6308, -0.7733, 0.4913, 0.6525, -0.577, 0.2008, 0.5844, -0.7862, -0.06386, 0.6308, -0.7733, -0.1079, 0.9646, -0.2406, 0.001246, 0.9929, -0.119, -0.6486, 0.6264, -0.4323, -0.3329, 0.7562, -0.5634, -0.1079, 0.9646, -0.2406, -0.6486, 0.6264, -0.4323, -0.1243, 0.9907, -0.05458, -0.09541, 0.9915, -0.08803, -0.7607, 0.6356, -0.1313, -0.3003, 0.951, 0.07358, -0.1057, 0.9944, -0.005262, -0.7823, 0.5848, 0.2147, -0.6273, 0.6276, 0.461, -0.7607, 0.6356, -0.1313, -0.2856, 0.5182, -0.8062, 0.2361, 0.6924, -0.6818, -0.1456, 0.9774, -0.1534, 0.1691, 0.9716, -0.1657, 0.00883, 0.9756, -0.2195, 0.2361, 0.6924, -0.6818, 0.2361, 0.6924, -0.6818, 0.6708, 0.7011, -0.242, 0.1691, 0.9716, -0.1657, 0.6708, 0.7011, -0.242, 0.2306, 0.9715, 0.05465, 0.2278, 0.9723, -0.05177, 0.7032, 0.646, 0.2969, 0.2306, 0.9715, 0.05465, 0.6708, 0.7011, -0.242, 0.2806, 0.6684, 0.6889, -0.06867, 0.9821, 0.1753, 0.1431, 0.9672, 0.2099, -0.3336, 0.6953, 0.6366, -0.06867, 0.9821, 0.1753, 0.2806, 0.6684, 0.6889, -0.3336, 0.6953, 0.6366, -0.2308, 0.9712, 0.06007, -0.06867, 0.9821, 0.1753, -0.6057, 0.7547, -0.2521, -0.1456, 0.9774, -0.1534, -0.1557, 0.9872, -0.03555, 0.2097, 0.6294, -0.7483, -0.1618, 0.9762, -0.1447, 0.03055, 0.9933, -0.1113, 0.2071, 0.9562, 0.2067, -0.1674, 0.977, 0.1322, -0.6266, 0.5127, 0.5869, 0.2071, 0.9562, 0.2067, -0.1214, 0.9899, -0.07293, -0.09245, 0.9828, 0.1596, 0.2071, 0.9562, 0.2067, 0.09362, 0.9898, -0.1072, -0.1214, 0.9899, -0.07293, 0.09362, 0.9898, -0.1072, 0.1554, 0.9749, -0.1595, -0.03443, 0.9994, 0.004261, 0.2071, 0.9562, 0.2067, 0.1554, 0.9749, -0.1595, 0.09362, 0.9898, -0.1072, -0.7745, 0.6128, 0.157, -0.149, 0.976, -0.1589, -0.6106, 0.5132, -0.6032, -0.7745, 0.6128, 0.157, -0.1439, 0.9885, 0.04666, -0.159, 0.9872, 0.00987, -0.6579, 0.6275, 0.4164, -0.1439, 0.9885, 0.04666, -0.7745, 0.6128, 0.157, -0.4452, 0.6049, 0.6602, -0.0759, 0.9862, 0.1469, -0.6579, 0.6275, 0.4164, -0.04504, 0.5436, 0.8381, -0.03377, 0.9613, 0.2734, -0.4452, 0.6049, 0.6602, -0.04504, 0.5436, 0.8381, 0.3287, 0.622, 0.7107, -0.03377, 0.9613, 0.2734, 0.755, 0.6275, -0.19, 0.2614, 0.932, -0.2509, 0.1237, 0.9922, -0.01761, 0.5823, 0.5611, -0.5883, 0.2097, 0.6294, -0.7483, 0.755, 0.6275, -0.19, 0.08303, 0.9945, 0.06417, 0.1618, 0.9755, 0.1491, -0.01468, 0.9956, -0.09265, -0.0929, 0.9951, -0.03383, 0.1618, 0.9755, 0.1491, 0.08303, 0.9945, 0.06417, -0.4816, 0.3548, 0.8014, 0.6072, 0.5042, 0.614, -0.0929, 0.9951, -0.03383, -0.06542, 0.9977, 0.01962, 0.1643, 0.9764, -0.1404, 0.6043, 0.5136, -0.6091, -0.06542, 0.9977, 0.01962, 0.1243, 0.992, -0.02212, 0.06173, 0.9879, -0.1423, 0.1517, 0.9775, -0.1468, 0.1218, 0.9877, 0.09851, 0.5969, 0.5453, 0.5885, -0.1843, 0.6234, -0.7599, 0.1517, 0.9775, -0.1468, 0.5978, 0.5088, -0.6195, -0.1843, 0.6234, -0.7599, -0.2256, 0.937, -0.2668, -0.0231, 0.9917, -0.1264, -0.5548, 0.5679, -0.608, -0.7588, 0.6177, -0.2065, -0.1843, 0.6234, -0.7599, -0.7599, 0.6185, 0.2, -0.224, 0.9462, 0.2334, -0.1264, 0.9918, 0.01688, -0.1898, 0.6226, 0.7592, 0.1191, 0.9859, 0.1176, -0.02217, 0.9917, 0.1267, 0.1575, 0.9774, -0.1412, 0.1191, 0.9859, 0.1176, 0.5924, 0.5255, 0.6106, -0.0929, 0.9951, -0.03383, 0.1575, 0.9774, -0.1412, 0.6021, 0.5152, -0.6099, -0.0929, 0.9951, -0.03383, 0.08303, 0.9945, 0.06417, 0.0724, 0.9914, -0.1089, -0.1506, 0.977, -0.1507, 0.1237, 0.9853, -0.1176, 0.5988, 0.5303, -0.6002, -0.7678, 0.6228, 0.1506, -0.1506, 0.977, -0.1507, -0.6122, 0.5119, -0.6027, 0.1985, 0.607, 0.7695, 0.1712, 0.9634, 0.2062, 0.01614, 0.9884, 0.1511, 0.7529, 0.6341, 0.1762, 0.1207, 0.9857, -0.1179, 0.1271, 0.9917, 0.01782, -0.1522, 0.9768, -0.1505, 0.1207, 0.9857, -0.1179, 0.5988, 0.5392, -0.5922, 0.009231, 0.9957, -0.09209, -0.1522, 0.9768, -0.1505, -0.6072, 0.5128, -0.6069, 0.1468, 0.9846, -0.09501, -0.008446, 0.9991, 0.04126, -0.07074, 0.9854, -0.1547, -0.6273, 0.6276, 0.461, -0.4419, 0.5953, 0.6711, -0.1357, 0.9779, 0.1588, -0.01796, 0.9881, 0.1531, -0.1678, 0.6146, 0.7708, 0.1093, 0.6299, 0.769, 0.002813, 0.989, 0.1481, -0.1678, 0.6146, 0.7708, -0.01796, 0.9881, 0.1531, -0.1534, 0.9589, 0.2387, 0.1377, 0.9616, 0.2372, 0.1093, 0.6299, 0.769, 0.625, 0.639, 0.4483, 0.1541, 0.9567, 0.2468, 0.4089, 0.5661, 0.7157, 0.625, 0.639, 0.4483, 0.1093, 0.6299, 0.769, 0.625, 0.639, 0.4483, 0.08495, 0.9933, 0.07811, 0.1541, 0.9567, 0.2468, 0.625, 0.639, 0.4483, 0.7683, 0.6206, 0.1565, 0.1538, 0.9864, 0.05777, 0.1493, 0.9886, -0.01733, 0.1556, 0.9878, 0.006545, 0.7683, 0.6206, 0.1565, 0.7678, 0.6269, -0.1326, 0.7683, 0.6206, 0.1565, 0.1556, 0.9878, 0.006545, 0.1538, 0.9864, 0.05777, 0.6931, 0.5954, -0.4064, 0.4913, 0.6525, -0.577, 0.7678, 0.6269, -0.1326, 0.4913, 0.6525, -0.577, 0.1439, 0.985, -0.09516, 0.2305, 0.9647, -0.127, -0.06386, 0.6308, -0.7733, 0.001246, 0.9929, -0.119, 0.1259, 0.8951, -0.4277, -0.06386, 0.6308, -0.7733, -0.4084, 0.5633, -0.7183, -0.1079, 0.9646, -0.2406, -0.4084, 0.5633, -0.7183, -0.6486, 0.6264, -0.4323, -0.1079, 0.9646, -0.2406, -0.6486, 0.6264, -0.4323, -0.09541, 0.9915, -0.08803, -0.3329, 0.7562, -0.5634, -0.6486, 0.6264, -0.4323, -0.7607, 0.6356, -0.1313, -0.1243, 0.9907, -0.05458, -0.7607, 0.6356, -0.1313, -0.1057, 0.9944, -0.005262, -0.1243, 0.9907, -0.05458, -0.2835, 0.9558, 0.07746, -0.3003, 0.951, 0.07358, -0.7607, 0.6356, -0.1313, -0.6273, 0.6276, 0.461, 0.1431, 0.9672, 0.2099, 0.2306, 0.9715, 0.05465, 0.7032, 0.646, 0.2969, 0.2806, 0.6684, 0.6889, -0.6273, 0.6276, 0.461, -0.1357, 0.9779, 0.1588, -0.2835, 0.9558, 0.07746, -0.2856, 0.5182, -0.8062, -0.1456, 0.9774, -0.1534, -0.6057, 0.7547, -0.2521, -0.1456, 0.9774, -0.1534, 0.00883, 0.9756, -0.2195, 0.01023, 0.9987, 0.04933, -0.1456, 0.9774, -0.1534, 0.2361, 0.6924, -0.6818, 0.00883, 0.9756, -0.2195, 0.1691, 0.9716, -0.1657, 0.6708, 0.7011, -0.242, 0.2278, 0.9723, -0.05177, 0.2306, 0.9715, 0.05465, 0.1431, 0.9672, 0.2099, -0.09001, 0.994, -0.06264, 0.1431, 0.9672, 0.2099, -0.06867, 0.9821, 0.1753, 0.004044, 0.9982, -0.05907, -0.06867, 0.9821, 0.1753, -0.2308, 0.9712, 0.06007, 0.02289, 0.9993, -0.03117, -0.3336, 0.6953, 0.6366, -0.7081, 0.6278, 0.3232, -0.2308, 0.9712, 0.06007, -0.7081, 0.6278, 0.3232, -0.6057, 0.7547, -0.2521, -0.2308, 0.9712, 0.06007, -0.6057, 0.7547, -0.2521, -0.1557, 0.9872, -0.03555, -0.2308, 0.9712, 0.06007, 0.2097, 0.6294, -0.7483, -0.5925, 0.5051, -0.6275, -0.1618, 0.9762, -0.1447, -0.1618, 0.9762, -0.1447, -0.5925, 0.5051, -0.6275, -0.6266, 0.5127, 0.5869, -0.1674, 0.977, 0.1322, 0.2071, 0.9562, 0.2067, -0.09245, 0.9828, 0.1596, -0.1674, 0.977, 0.1322, -0.09245, 0.9828, 0.1596, -0.1214, 0.9899, -0.07293, 0.02983, 0.9995, -0.01083, -0.1214, 0.9899, -0.07293, 0.09362, 0.9898, -0.1072, 0.001025, 0.9997, 0.02467, 0.2071, 0.9562, 0.2067, 0.6038, 0.5135, -0.6097, 0.1554, 0.9749, -0.1595, 0.1554, 0.9749, -0.1595, 0.6038, 0.5135, -0.6097, -0.6106, 0.5132, -0.6032, -0.149, 0.976, -0.1589, -0.7745, 0.6128, 0.157, -0.159, 0.9872, 0.00987, -0.149, 0.976, -0.1589, -0.6579, 0.6275, 0.4164, -0.1051, 0.988, 0.113, -0.1439, 0.9885, 0.04666, -0.6579, 0.6275, 0.4164, -0.0759, 0.9862, 0.1469, -0.1051, 0.988, 0.113, -0.4452, 0.6049, 0.6602, -0.03377, 0.9613, 0.2734, -0.0759, 0.9862, 0.1469, -0.03377, 0.9613, 0.2734, 0.3287, 0.622, 0.7107, 0.04074, 0.9865, 0.1589, 0.3287, 0.622, 0.7107, 0.1647, 0.9741, 0.1552, 0.04074, 0.9865, 0.1589, 0.1791, 0.9724, 0.1495, 0.1647, 0.9741, 0.1552, 0.3287, 0.622, 0.7107, 0.7649, 0.6193, 0.1772, 0.3287, 0.622, 0.7107, 0.6357, 0.5583, 0.5331, 0.7649, 0.6193, 0.1772, 0.7649, 0.6193, 0.1772, 0.1249, 0.992, 0.0191, 0.1791, 0.9724, 0.1495, 0.1249, 0.992, 0.0191, 0.7649, 0.6193, 0.1772, 0.755, 0.6275, -0.19, 0.1237, 0.9922, -0.01761, 0.2506, 0.9333, -0.257, 0.2614, 0.932, -0.2509, 0.755, 0.6275, -0.19, 0.2097, 0.6294, -0.7483, 0.2097, 0.6294, -0.7483, 0.03055, 0.9933, -0.1113, 0.2506, 0.9333, -0.257, -0.0929, 0.9951, -0.03383, 0.6072, 0.5042, 0.614, 0.1618, 0.9755, 0.1491, 0.1618, 0.9755, 0.1491, 0.6072, 0.5042, 0.614, 0.6043, 0.5136, -0.6091, 0.1643, 0.9764, -0.1404, -0.06542, 0.9977, 0.01962, 0.06173, 0.9879, -0.1423, 0.1643, 0.9764, -0.1404, -0.2825, 0.3128, -0.9068, -0.06542, 0.9977, 0.01962, 0.6043, 0.5136, -0.6091, 0.1243, 0.992, -0.02212, -0.06542, 0.9977, 0.01962, 0.06647, 0.9901, 0.1236, 0.1232, 0.9909, 0.05506, 0.1218, 0.9877, 0.09851, 0.06647, 0.9901, 0.1236, -0.06542, 0.9977, 0.01962, 0.5969, 0.5453, 0.5885, 0.5978, 0.5088, -0.6195, 0.1517, 0.9775, -0.1468, 0.5969, 0.5453, 0.5885, -0.1843, 0.6234, -0.7599, -0.0231, 0.9917, -0.1264, 0.1517, 0.9775, -0.1468, -0.2334, 0.9381, -0.256, -0.2256, 0.937, -0.2668, -0.1843, 0.6234, -0.7599, -0.7588, 0.6177, -0.2065, -0.7588, 0.6177, -0.2065, -0.1257, 0.9919, -0.0174, -0.2334, 0.9381, -0.256, -0.1257, 0.9919, -0.0174, -0.7588, 0.6177, -0.2065, -0.7599, 0.6185, 0.2, -0.1264, 0.9918, 0.01688, -0.224, 0.9462, 0.2334, -0.7599, 0.6185, 0.2, -0.1898, 0.6226, 0.7592, -0.2166, 0.9451, 0.2447, -0.5666, 0.566, 0.5988, -0.1898, 0.6226, 0.7592, -0.7599, 0.6185, 0.2, -0.1898, 0.6226, 0.7592, -0.02217, 0.9917, 0.1267, -0.2166, 0.9451, 0.2447, -0.1898, 0.6226, 0.7592, 0.5924, 0.5255, 0.6106, 0.1191, 0.9859, 0.1176, 0.6021, 0.5152, -0.6099, 0.1575, 0.9774, -0.1412, 0.5924, 0.5255, 0.6106, -0.0929, 0.9951, -0.03383, 0.0724, 0.9914, -0.1089, 0.1575, 0.9774, -0.1412, 0.0724, 0.9914, -0.1089, 0.08303, 0.9945, 0.06417, -0.05313, 0.9986, 0.003825, -0.6122, 0.5119, -0.6027, -0.1506, 0.977, -0.1507, 0.5988, 0.5303, -0.6002, -0.7678, 0.6228, 0.1506, -0.129, 0.991, 0.03637, -0.1506, 0.977, -0.1507, -0.1145, 0.9853, 0.1267, -0.129, 0.991, 0.03637, -0.7678, 0.6228, 0.1506, -0.6373, 0.5993, 0.4844, -0.6373, 0.5993, 0.4844, -0.2426, 0.5983, 0.7637, -0.1145, 0.9853, 0.1267, -0.03732, 0.9889, 0.1439, -0.2426, 0.5983, 0.7637, 0.1985, 0.607, 0.7695, 0.01614, 0.9884, 0.1511, -0.2426, 0.5983, 0.7637, -0.03732, 0.9889, 0.1439, -0.1145, 0.9853, 0.1267, 0.1985, 0.607, 0.7695, 0.6332, 0.5317, 0.5624, 0.1712, 0.9634, 0.2062, 0.7529, 0.6341, 0.1762, 0.1735, 0.9788, 0.109, 0.1712, 0.9634, 0.2062, 0.6332, 0.5317, 0.5624, 0.7529, 0.6341, 0.1762, 0.1712, 0.9634, 0.2062, 0.7529, 0.6341, 0.1762, 0.1271, 0.9917, 0.01782, 0.1735, 0.9788, 0.109, 0.7529, 0.6341, 0.1762, 0.5988, 0.5392, -0.5922, 0.1207, 0.9857, -0.1179, -0.6072, 0.5128, -0.6069, -0.1522, 0.9768, -0.1505, 0.5988, 0.5392, -0.5922, 0.009231, 0.9957, -0.09209, -0.2154, 0.9749, -0.05612, -0.1522, 0.9768, -0.1505, 0.1237, 0.9853, -0.1176, 0.1468, 0.9846, -0.09501, 0.009231, 0.9957, -0.09209, 0.5988, 0.5303, -0.6002, 0.009231, 0.9957, -0.09209, -0.07074, 0.9854, -0.1547, -0.2154, 0.9749, -0.05612, 0.009231, 0.9957, -0.09209, 0.1468, 0.9846, -0.09501, -0.07074, 0.9854, -0.1547, -1.0, 0.0, 0.0, -1.0, 0.0, 0.0, -1.0, 0.0, 0.0, -1.0, 0.0, 0.0, 0.0, 1.0, 0.0, 0.0, 1.0, 0.0, 0.0, 1.0, 0.0, 0.0, 1.0, 0.0, 1.0, 0.0, 0.0, 1.0, 0.0, 0.0, 1.0, 0.0, 0.0, 1.0, 0.0, 0.0, 0.0, -1.0, 0.0, 0.0, -1.0, 0.0, 0.0, -1.0, 0.0, 0.0, -1.0, 0.0, 0.0, 0.0, -1.0, 0.0, 0.0, -1.0, 0.0, 0.0, -1.0, 0.0, 0.0, -1.0, 0.0, 0.0, 1.0, 0.0, 0.0, 1.0, 0.0, 0.0, 1.0, 0.0, 0.0, 1.0])] * 3)])

# ---- objects
ob_text = bpy.data.objects.new('Text', me_text)

# ---- transforms, parenting, visibility, modifiers, constraints
ob_text.location = (0.0, 0.0, 0.0)

# ---- collection membership
col_collection.objects.link(ob_text)

# ---- scene / render settings (as saved in the file)
scene.frame_start = 1; scene.frame_end = 250; scene.frame_set(1)
scene.render.engine = 'BLENDER_EEVEE_NEXT'
bpy.context.view_layer.update()

# ---- added for rendering (the .blend has no active camera): camera
cam_auto = bpy.data.cameras.new('AutoCamera')
cam_auto.lens = 50.0
cam_auto.sensor_width = 36.0
cam_auto.clip_end = 1000.0
ob_auto_camera = bpy.data.objects.new('AutoCamera', cam_auto)
scene.collection.objects.link(ob_auto_camera)
ob_auto_camera.location = (1.91857, -2.42618, 1.62274)
ob_auto_camera.rotation_euler = (1.09748, -7.21219e-08, 0.694738)
scene.camera = ob_auto_camera
bpy.context.view_layer.update()
